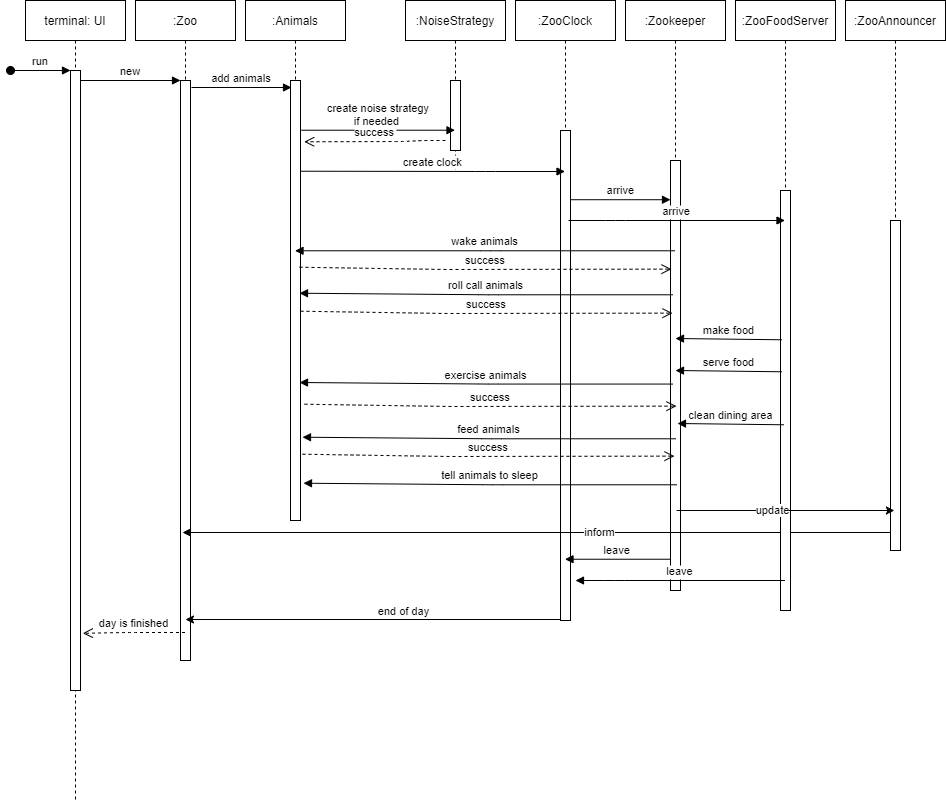

The diagram above was exported from draw.io. Its source (the exported page's mxGraphModel, read from the mxfile embedded in the PNG):
<mxGraphModel dx="991" dy="1112" grid="1" gridSize="10" guides="1" tooltips="1" connect="1" arrows="1" fold="1" page="1" pageScale="1" pageWidth="850" pageHeight="1100" math="0" shadow="0">
  <root>
    <mxCell id="0" />
    <mxCell id="1" parent="0" />
    <mxCell id="3nuBFxr9cyL0pnOWT2aG-1" value="terminal: UI" style="shape=umlLifeline;perimeter=lifelinePerimeter;container=1;collapsible=0;recursiveResize=0;rounded=0;shadow=0;strokeWidth=1;" parent="1" vertex="1">
      <mxGeometry x="120" y="80" width="100" height="800" as="geometry" />
    </mxCell>
    <mxCell id="3nuBFxr9cyL0pnOWT2aG-2" value="" style="points=[];perimeter=orthogonalPerimeter;rounded=0;shadow=0;strokeWidth=1;" parent="3nuBFxr9cyL0pnOWT2aG-1" vertex="1">
      <mxGeometry x="45" y="70" width="10" height="620" as="geometry" />
    </mxCell>
    <mxCell id="3nuBFxr9cyL0pnOWT2aG-3" value="run" style="verticalAlign=bottom;startArrow=oval;endArrow=block;startSize=8;shadow=0;strokeWidth=1;" parent="3nuBFxr9cyL0pnOWT2aG-1" target="3nuBFxr9cyL0pnOWT2aG-2" edge="1">
      <mxGeometry relative="1" as="geometry">
        <mxPoint x="-15" y="70" as="sourcePoint" />
      </mxGeometry>
    </mxCell>
    <mxCell id="3nuBFxr9cyL0pnOWT2aG-5" value=":Zoo" style="shape=umlLifeline;perimeter=lifelinePerimeter;container=1;collapsible=0;recursiveResize=0;rounded=0;shadow=0;strokeWidth=1;" parent="1" vertex="1">
      <mxGeometry x="230" y="80" width="100" height="660" as="geometry" />
    </mxCell>
    <mxCell id="3nuBFxr9cyL0pnOWT2aG-6" value="" style="points=[];perimeter=orthogonalPerimeter;rounded=0;shadow=0;strokeWidth=1;" parent="3nuBFxr9cyL0pnOWT2aG-5" vertex="1">
      <mxGeometry x="45" y="80" width="10" height="580" as="geometry" />
    </mxCell>
    <mxCell id="3nuBFxr9cyL0pnOWT2aG-8" value="new" style="verticalAlign=bottom;endArrow=block;entryX=0;entryY=0;shadow=0;strokeWidth=1;" parent="1" source="3nuBFxr9cyL0pnOWT2aG-2" target="3nuBFxr9cyL0pnOWT2aG-6" edge="1">
      <mxGeometry relative="1" as="geometry">
        <mxPoint x="275" y="160" as="sourcePoint" />
      </mxGeometry>
    </mxCell>
    <mxCell id="IZLCV7cjqNONpfbdUe1h-1" value=":Animals" style="shape=umlLifeline;perimeter=lifelinePerimeter;container=1;collapsible=0;recursiveResize=0;rounded=0;shadow=0;strokeWidth=1;" parent="1" vertex="1">
      <mxGeometry x="340" y="80" width="100" height="520" as="geometry" />
    </mxCell>
    <mxCell id="IZLCV7cjqNONpfbdUe1h-2" value="" style="points=[];perimeter=orthogonalPerimeter;rounded=0;shadow=0;strokeWidth=1;" parent="IZLCV7cjqNONpfbdUe1h-1" vertex="1">
      <mxGeometry x="45" y="80" width="10" height="440" as="geometry" />
    </mxCell>
    <mxCell id="IZLCV7cjqNONpfbdUe1h-3" value=":NoiseStrategy" style="shape=umlLifeline;perimeter=lifelinePerimeter;container=1;collapsible=0;recursiveResize=0;rounded=0;shadow=0;strokeWidth=1;" parent="1" vertex="1">
      <mxGeometry x="500" y="80" width="100" height="170" as="geometry" />
    </mxCell>
    <mxCell id="IZLCV7cjqNONpfbdUe1h-4" value="" style="points=[];perimeter=orthogonalPerimeter;rounded=0;shadow=0;strokeWidth=1;" parent="IZLCV7cjqNONpfbdUe1h-3" vertex="1">
      <mxGeometry x="45" y="80" width="10" height="70" as="geometry" />
    </mxCell>
    <mxCell id="IZLCV7cjqNONpfbdUe1h-5" value=":ZooClock" style="shape=umlLifeline;perimeter=lifelinePerimeter;container=1;collapsible=0;recursiveResize=0;rounded=0;shadow=0;strokeWidth=1;" parent="1" vertex="1">
      <mxGeometry x="610" y="80" width="100" height="620" as="geometry" />
    </mxCell>
    <mxCell id="IZLCV7cjqNONpfbdUe1h-6" value="" style="points=[];perimeter=orthogonalPerimeter;rounded=0;shadow=0;strokeWidth=1;" parent="IZLCV7cjqNONpfbdUe1h-5" vertex="1">
      <mxGeometry x="45" y="130" width="10" height="490" as="geometry" />
    </mxCell>
    <mxCell id="i7-E3qxEwixs8lSEUzz1-1" value=":Zookeeper" style="shape=umlLifeline;perimeter=lifelinePerimeter;container=1;collapsible=0;recursiveResize=0;rounded=0;shadow=0;strokeWidth=1;" parent="1" vertex="1">
      <mxGeometry x="720" y="80" width="100" height="590" as="geometry" />
    </mxCell>
    <mxCell id="i7-E3qxEwixs8lSEUzz1-2" value="" style="points=[];perimeter=orthogonalPerimeter;rounded=0;shadow=0;strokeWidth=1;" parent="i7-E3qxEwixs8lSEUzz1-1" vertex="1">
      <mxGeometry x="45" y="160" width="10" height="430" as="geometry" />
    </mxCell>
    <mxCell id="i7-E3qxEwixs8lSEUzz1-30" value="" style="endArrow=classic;html=1;" parent="i7-E3qxEwixs8lSEUzz1-1" edge="1">
      <mxGeometry width="50" height="50" relative="1" as="geometry">
        <mxPoint x="265" y="532" as="sourcePoint" />
        <mxPoint x="-443" y="532" as="targetPoint" />
      </mxGeometry>
    </mxCell>
    <mxCell id="i7-E3qxEwixs8lSEUzz1-31" value="inform" style="edgeLabel;html=1;align=center;verticalAlign=middle;resizable=0;points=[];" parent="i7-E3qxEwixs8lSEUzz1-30" vertex="1" connectable="0">
      <mxGeometry x="-0.1742" y="-1" relative="1" as="geometry">
        <mxPoint as="offset" />
      </mxGeometry>
    </mxCell>
    <mxCell id="i7-E3qxEwixs8lSEUzz1-3" value=":ZooAnnouncer" style="shape=umlLifeline;perimeter=lifelinePerimeter;container=1;collapsible=0;recursiveResize=0;rounded=0;shadow=0;strokeWidth=1;" parent="1" vertex="1">
      <mxGeometry x="940" y="80" width="100" height="550" as="geometry" />
    </mxCell>
    <mxCell id="i7-E3qxEwixs8lSEUzz1-4" value="" style="points=[];perimeter=orthogonalPerimeter;rounded=0;shadow=0;strokeWidth=1;" parent="i7-E3qxEwixs8lSEUzz1-3" vertex="1">
      <mxGeometry x="45" y="220" width="10" height="330" as="geometry" />
    </mxCell>
    <mxCell id="i7-E3qxEwixs8lSEUzz1-7" value="add animals" style="verticalAlign=bottom;endArrow=block;entryX=0;entryY=0;shadow=0;strokeWidth=1;" parent="1" edge="1">
      <mxGeometry relative="1" as="geometry">
        <mxPoint x="286" y="167.0000000000001" as="sourcePoint" />
        <mxPoint x="386" y="167.0000000000001" as="targetPoint" />
      </mxGeometry>
    </mxCell>
    <mxCell id="i7-E3qxEwixs8lSEUzz1-12" value="create noise strategy&#10;if needed " style="verticalAlign=bottom;endArrow=block;shadow=0;strokeWidth=1;exitX=1.1;exitY=0.113;exitDx=0;exitDy=0;exitPerimeter=0;" parent="1" source="IZLCV7cjqNONpfbdUe1h-2" target="IZLCV7cjqNONpfbdUe1h-3" edge="1">
      <mxGeometry relative="1" as="geometry">
        <mxPoint x="400" y="177.0000000000001" as="sourcePoint" />
        <mxPoint x="500" y="177.0000000000001" as="targetPoint" />
      </mxGeometry>
    </mxCell>
    <mxCell id="i7-E3qxEwixs8lSEUzz1-13" value="success" style="verticalAlign=bottom;endArrow=open;dashed=1;endSize=8;exitX=0;exitY=0.95;shadow=0;strokeWidth=1;entryX=1.367;entryY=0.172;entryDx=0;entryDy=0;entryPerimeter=0;" parent="1" edge="1">
      <mxGeometry relative="1" as="geometry">
        <mxPoint x="398.6700000000001" y="221.27999999999997" as="targetPoint" />
        <mxPoint x="540" y="219.99999999999977" as="sourcePoint" />
        <Array as="points">
          <mxPoint x="515" y="220" />
          <mxPoint x="500" y="221" />
        </Array>
      </mxGeometry>
    </mxCell>
    <mxCell id="i7-E3qxEwixs8lSEUzz1-14" value="create clock" style="verticalAlign=bottom;endArrow=block;shadow=0;strokeWidth=1;exitX=1.029;exitY=0.367;exitDx=0;exitDy=0;exitPerimeter=0;" parent="1" edge="1">
      <mxGeometry relative="1" as="geometry">
        <mxPoint x="395.28999999999996" y="250.72000000000003" as="sourcePoint" />
        <mxPoint x="659.5" y="251" as="targetPoint" />
        <Array as="points">
          <mxPoint x="580" y="251" />
        </Array>
      </mxGeometry>
    </mxCell>
    <mxCell id="i7-E3qxEwixs8lSEUzz1-18" value=":ZooFoodServer" style="shape=umlLifeline;perimeter=lifelinePerimeter;container=1;collapsible=0;recursiveResize=0;rounded=0;shadow=0;strokeWidth=1;" parent="1" vertex="1">
      <mxGeometry x="830" y="80" width="100" height="610" as="geometry" />
    </mxCell>
    <mxCell id="i7-E3qxEwixs8lSEUzz1-19" value="" style="points=[];perimeter=orthogonalPerimeter;rounded=0;shadow=0;strokeWidth=1;" parent="i7-E3qxEwixs8lSEUzz1-18" vertex="1">
      <mxGeometry x="45" y="190" width="10" height="420" as="geometry" />
    </mxCell>
    <mxCell id="i7-E3qxEwixs8lSEUzz1-24" value="arrive" style="verticalAlign=bottom;endArrow=block;shadow=0;strokeWidth=1;" parent="1" target="i7-E3qxEwixs8lSEUzz1-18" edge="1">
      <mxGeometry relative="1" as="geometry">
        <mxPoint x="663" y="300" as="sourcePoint" />
        <mxPoint x="780" y="310" as="targetPoint" />
        <Array as="points">
          <mxPoint x="710" y="300" />
        </Array>
      </mxGeometry>
    </mxCell>
    <mxCell id="i7-E3qxEwixs8lSEUzz1-25" value="arrive" style="verticalAlign=bottom;endArrow=block;shadow=0;strokeWidth=1;exitX=0.553;exitY=0.631;exitDx=0;exitDy=0;exitPerimeter=0;" parent="1" edge="1">
      <mxGeometry relative="1" as="geometry">
        <mxPoint x="665.3" y="279.22" as="sourcePoint" />
        <mxPoint x="765" y="279.22" as="targetPoint" />
      </mxGeometry>
    </mxCell>
    <mxCell id="i7-E3qxEwixs8lSEUzz1-26" value="wake animals" style="verticalAlign=bottom;endArrow=block;shadow=0;strokeWidth=1;" parent="1" source="i7-E3qxEwixs8lSEUzz1-1" target="IZLCV7cjqNONpfbdUe1h-1" edge="1">
      <mxGeometry relative="1" as="geometry">
        <mxPoint x="399.99999999999994" y="330" as="sourcePoint" />
        <mxPoint x="664.21" y="330.28" as="targetPoint" />
        <Array as="points">
          <mxPoint x="584.71" y="330.28" />
        </Array>
      </mxGeometry>
    </mxCell>
    <mxCell id="i7-E3qxEwixs8lSEUzz1-27" value="success" style="verticalAlign=bottom;endArrow=open;dashed=1;endSize=8;shadow=0;strokeWidth=1;entryX=0.46;entryY=0.902;entryDx=0;entryDy=0;entryPerimeter=0;exitX=0.54;exitY=0.896;exitDx=0;exitDy=0;exitPerimeter=0;" parent="1" edge="1">
      <mxGeometry relative="1" as="geometry">
        <mxPoint x="766" y="348.64" as="targetPoint" />
        <mxPoint x="394" y="346.72" as="sourcePoint" />
        <Array as="points">
          <mxPoint x="540" y="349" />
        </Array>
      </mxGeometry>
    </mxCell>
    <mxCell id="i7-E3qxEwixs8lSEUzz1-28" value="" style="endArrow=classic;html=1;entryX=0.233;entryY=0.488;entryDx=0;entryDy=0;entryPerimeter=0;" parent="1" edge="1">
      <mxGeometry width="50" height="50" relative="1" as="geometry">
        <mxPoint x="771.09" y="590" as="sourcePoint" />
        <mxPoint x="988.92" y="590" as="targetPoint" />
      </mxGeometry>
    </mxCell>
    <mxCell id="i7-E3qxEwixs8lSEUzz1-29" value="update" style="edgeLabel;html=1;align=center;verticalAlign=middle;resizable=0;points=[];" parent="i7-E3qxEwixs8lSEUzz1-28" vertex="1" connectable="0">
      <mxGeometry x="-0.1262" y="1" relative="1" as="geometry">
        <mxPoint as="offset" />
      </mxGeometry>
    </mxCell>
    <mxCell id="i7-E3qxEwixs8lSEUzz1-32" value="roll call animals" style="verticalAlign=bottom;endArrow=block;shadow=0;strokeWidth=1;entryX=1.1;entryY=0.703;entryDx=0;entryDy=0;entryPerimeter=0;" parent="1" edge="1">
      <mxGeometry relative="1" as="geometry">
        <mxPoint x="767.5" y="374.28" as="sourcePoint" />
        <mxPoint x="394" y="372.72" as="targetPoint" />
        <Array as="points">
          <mxPoint x="582.71" y="374.28" />
        </Array>
      </mxGeometry>
    </mxCell>
    <mxCell id="i7-E3qxEwixs8lSEUzz1-33" value="success" style="verticalAlign=bottom;endArrow=open;dashed=1;endSize=8;shadow=0;strokeWidth=1;entryX=0.46;entryY=0.902;entryDx=0;entryDy=0;entryPerimeter=0;exitX=0.54;exitY=0.896;exitDx=0;exitDy=0;exitPerimeter=0;" parent="1" edge="1">
      <mxGeometry relative="1" as="geometry">
        <mxPoint x="767" y="392.64" as="targetPoint" />
        <mxPoint x="395" y="390.72" as="sourcePoint" />
        <Array as="points">
          <mxPoint x="541" y="393" />
        </Array>
      </mxGeometry>
    </mxCell>
    <mxCell id="i7-E3qxEwixs8lSEUzz1-34" value="make food" style="verticalAlign=bottom;endArrow=block;shadow=0;strokeWidth=1;" parent="1" edge="1">
      <mxGeometry relative="1" as="geometry">
        <mxPoint x="876.5" y="419.28" as="sourcePoint" />
        <mxPoint x="770" y="418" as="targetPoint" />
        <Array as="points" />
      </mxGeometry>
    </mxCell>
    <mxCell id="i7-E3qxEwixs8lSEUzz1-35" value="serve food" style="verticalAlign=bottom;endArrow=block;shadow=0;strokeWidth=1;" parent="1" edge="1">
      <mxGeometry relative="1" as="geometry">
        <mxPoint x="876.5" y="451.28" as="sourcePoint" />
        <mxPoint x="770" y="450" as="targetPoint" />
        <Array as="points" />
      </mxGeometry>
    </mxCell>
    <mxCell id="i7-E3qxEwixs8lSEUzz1-36" value="exercise animals" style="verticalAlign=bottom;endArrow=block;shadow=0;strokeWidth=1;entryX=1.1;entryY=0.703;entryDx=0;entryDy=0;entryPerimeter=0;" parent="1" edge="1">
      <mxGeometry relative="1" as="geometry">
        <mxPoint x="767.5" y="463.55999999999995" as="sourcePoint" />
        <mxPoint x="394" y="462" as="targetPoint" />
        <Array as="points">
          <mxPoint x="582.71" y="463.55999999999995" />
        </Array>
      </mxGeometry>
    </mxCell>
    <mxCell id="i7-E3qxEwixs8lSEUzz1-38" value="success" style="verticalAlign=bottom;endArrow=open;dashed=1;endSize=8;shadow=0;strokeWidth=1;entryX=0.46;entryY=0.902;entryDx=0;entryDy=0;entryPerimeter=0;exitX=0.54;exitY=0.896;exitDx=0;exitDy=0;exitPerimeter=0;" parent="1" edge="1">
      <mxGeometry relative="1" as="geometry">
        <mxPoint x="771" y="485.64" as="targetPoint" />
        <mxPoint x="399" y="483.72" as="sourcePoint" />
        <Array as="points">
          <mxPoint x="545" y="486" />
        </Array>
      </mxGeometry>
    </mxCell>
    <mxCell id="i7-E3qxEwixs8lSEUzz1-39" value="clean dining area" style="verticalAlign=bottom;endArrow=block;shadow=0;strokeWidth=1;" parent="1" edge="1">
      <mxGeometry relative="1" as="geometry">
        <mxPoint x="878.5" y="504.28" as="sourcePoint" />
        <mxPoint x="772" y="503" as="targetPoint" />
        <Array as="points" />
      </mxGeometry>
    </mxCell>
    <mxCell id="i7-E3qxEwixs8lSEUzz1-40" value="feed animals" style="verticalAlign=bottom;endArrow=block;shadow=0;strokeWidth=1;entryX=1.1;entryY=0.703;entryDx=0;entryDy=0;entryPerimeter=0;" parent="1" edge="1">
      <mxGeometry relative="1" as="geometry">
        <mxPoint x="770.5" y="518.28" as="sourcePoint" />
        <mxPoint x="397" y="516.72" as="targetPoint" />
        <Array as="points">
          <mxPoint x="585.71" y="518.28" />
        </Array>
      </mxGeometry>
    </mxCell>
    <mxCell id="i7-E3qxEwixs8lSEUzz1-41" value="success" style="verticalAlign=bottom;endArrow=open;dashed=1;endSize=8;shadow=0;strokeWidth=1;entryX=0.46;entryY=0.902;entryDx=0;entryDy=0;entryPerimeter=0;exitX=0.54;exitY=0.896;exitDx=0;exitDy=0;exitPerimeter=0;" parent="1" edge="1">
      <mxGeometry relative="1" as="geometry">
        <mxPoint x="769" y="535.64" as="targetPoint" />
        <mxPoint x="397" y="533.72" as="sourcePoint" />
        <Array as="points">
          <mxPoint x="543" y="536" />
        </Array>
      </mxGeometry>
    </mxCell>
    <mxCell id="i7-E3qxEwixs8lSEUzz1-42" value="tell animals to sleep" style="verticalAlign=bottom;endArrow=block;shadow=0;strokeWidth=1;entryX=1.1;entryY=0.703;entryDx=0;entryDy=0;entryPerimeter=0;" parent="1" edge="1">
      <mxGeometry relative="1" as="geometry">
        <mxPoint x="771.5" y="564.28" as="sourcePoint" />
        <mxPoint x="398" y="562.72" as="targetPoint" />
        <Array as="points">
          <mxPoint x="586.71" y="564.28" />
        </Array>
      </mxGeometry>
    </mxCell>
    <mxCell id="i7-E3qxEwixs8lSEUzz1-43" value="leave" style="verticalAlign=bottom;endArrow=block;shadow=0;strokeWidth=1;exitX=0.447;exitY=0.947;exitDx=0;exitDy=0;exitPerimeter=0;" parent="1" source="i7-E3qxEwixs8lSEUzz1-1" target="IZLCV7cjqNONpfbdUe1h-5" edge="1">
      <mxGeometry relative="1" as="geometry">
        <mxPoint x="670" y="640" as="sourcePoint" />
        <mxPoint x="769.7" y="640" as="targetPoint" />
      </mxGeometry>
    </mxCell>
    <mxCell id="i7-E3qxEwixs8lSEUzz1-44" value="leave" style="verticalAlign=bottom;endArrow=block;shadow=0;strokeWidth=1;" parent="1" source="i7-E3qxEwixs8lSEUzz1-18" edge="1">
      <mxGeometry relative="1" as="geometry">
        <mxPoint x="661.75" y="660" as="sourcePoint" />
        <mxPoint x="670" y="660" as="targetPoint" />
        <Array as="points">
          <mxPoint x="708.75" y="660" />
        </Array>
      </mxGeometry>
    </mxCell>
    <mxCell id="i7-E3qxEwixs8lSEUzz1-45" value="" style="endArrow=classic;html=1;" parent="1" edge="1">
      <mxGeometry width="50" height="50" relative="1" as="geometry">
        <mxPoint x="655" y="699" as="sourcePoint" />
        <mxPoint x="280" y="699" as="targetPoint" />
      </mxGeometry>
    </mxCell>
    <mxCell id="i7-E3qxEwixs8lSEUzz1-46" value="end of day" style="edgeLabel;html=1;align=center;verticalAlign=middle;resizable=0;points=[];" parent="i7-E3qxEwixs8lSEUzz1-45" vertex="1" connectable="0">
      <mxGeometry x="-0.1742" y="-1" relative="1" as="geometry">
        <mxPoint x="-3" y="-8" as="offset" />
      </mxGeometry>
    </mxCell>
    <mxCell id="i7-E3qxEwixs8lSEUzz1-47" value="day is finished" style="verticalAlign=bottom;endArrow=open;dashed=1;endSize=8;shadow=0;strokeWidth=1;entryX=0.573;entryY=0.791;entryDx=0;entryDy=0;entryPerimeter=0;" parent="1" source="3nuBFxr9cyL0pnOWT2aG-5" target="3nuBFxr9cyL0pnOWT2aG-1" edge="1">
      <mxGeometry relative="1" as="geometry">
        <mxPoint x="80" y="590" as="targetPoint" />
        <mxPoint x="-90" y="710" as="sourcePoint" />
        <Array as="points">
          <mxPoint x="220" y="712" />
        </Array>
      </mxGeometry>
    </mxCell>
  </root>
</mxGraphModel>